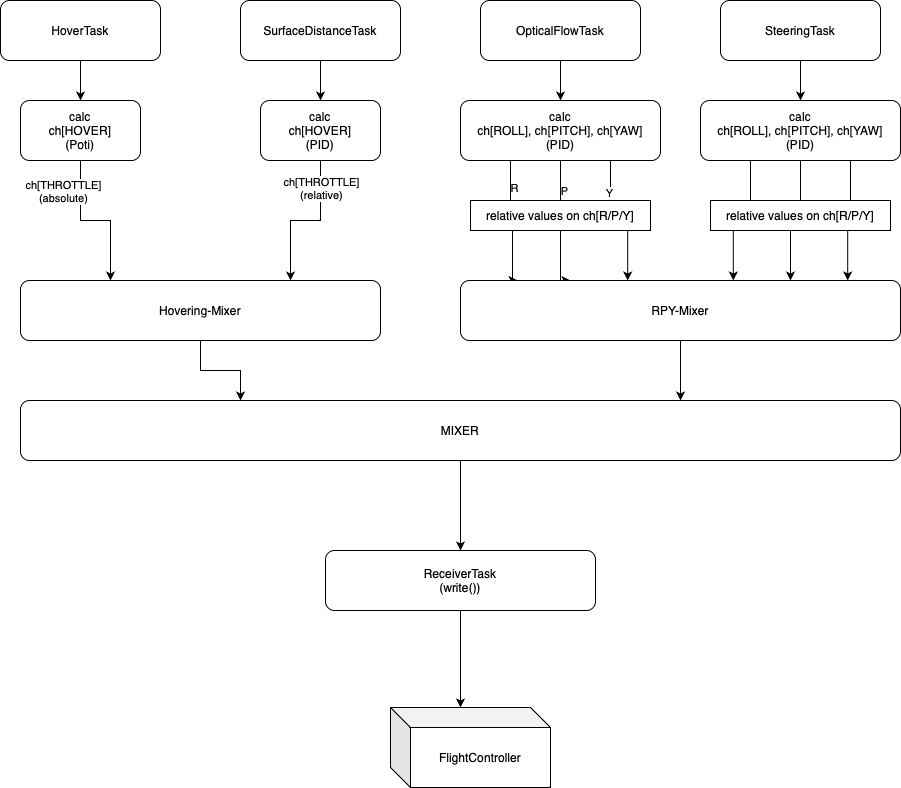

The diagram above was exported from draw.io. Its source (the exported page's mxGraphModel, read from the mxfile embedded in the PNG):
<mxGraphModel dx="939" dy="666" grid="1" gridSize="10" guides="1" tooltips="1" connect="1" arrows="1" fold="1" page="1" pageScale="1" pageWidth="1169" pageHeight="1654" math="0" shadow="0">
  <root>
    <mxCell id="0" />
    <mxCell id="1" parent="0" />
    <mxCell id="dcmrBhH6uNQaYdQpfUXg-7" value="" style="edgeStyle=orthogonalEdgeStyle;rounded=0;orthogonalLoop=1;jettySize=auto;html=1;" parent="1" source="dcmrBhH6uNQaYdQpfUXg-1" target="dcmrBhH6uNQaYdQpfUXg-6" edge="1">
      <mxGeometry relative="1" as="geometry" />
    </mxCell>
    <mxCell id="dcmrBhH6uNQaYdQpfUXg-1" value="HoverTask" style="rounded=1;whiteSpace=wrap;html=1;" parent="1" vertex="1">
      <mxGeometry x="60" y="120" width="160" height="60" as="geometry" />
    </mxCell>
    <mxCell id="dcmrBhH6uNQaYdQpfUXg-14" value="" style="edgeStyle=orthogonalEdgeStyle;rounded=0;orthogonalLoop=1;jettySize=auto;html=1;" parent="1" source="dcmrBhH6uNQaYdQpfUXg-2" target="dcmrBhH6uNQaYdQpfUXg-13" edge="1">
      <mxGeometry relative="1" as="geometry" />
    </mxCell>
    <mxCell id="dcmrBhH6uNQaYdQpfUXg-2" value="SurfaceDistanceTask" style="rounded=1;whiteSpace=wrap;html=1;" parent="1" vertex="1">
      <mxGeometry x="300" y="120" width="160" height="60" as="geometry" />
    </mxCell>
    <mxCell id="dcmrBhH6uNQaYdQpfUXg-10" value="" style="edgeStyle=orthogonalEdgeStyle;rounded=0;orthogonalLoop=1;jettySize=auto;html=1;entryX=0.25;entryY=0;entryDx=0;entryDy=0;" parent="1" source="dcmrBhH6uNQaYdQpfUXg-6" target="dcmrBhH6uNQaYdQpfUXg-9" edge="1">
      <mxGeometry relative="1" as="geometry" />
    </mxCell>
    <mxCell id="dcmrBhH6uNQaYdQpfUXg-11" value="ch[THROTTLE]&lt;br&gt;(absolute)" style="edgeLabel;html=1;align=center;verticalAlign=middle;resizable=0;points=[];" parent="dcmrBhH6uNQaYdQpfUXg-10" vertex="1" connectable="0">
      <mxGeometry x="-0.1287" y="1" relative="1" as="geometry">
        <mxPoint x="-23" y="-29" as="offset" />
      </mxGeometry>
    </mxCell>
    <mxCell id="dcmrBhH6uNQaYdQpfUXg-6" value="calc&lt;br&gt;ch[HOVER]&lt;br&gt;(Poti)" style="whiteSpace=wrap;html=1;rounded=1;" parent="1" vertex="1">
      <mxGeometry x="80" y="220" width="120" height="60" as="geometry" />
    </mxCell>
    <mxCell id="dcmrBhH6uNQaYdQpfUXg-51" style="edgeStyle=orthogonalEdgeStyle;rounded=0;orthogonalLoop=1;jettySize=auto;html=1;entryX=0.25;entryY=0;entryDx=0;entryDy=0;" parent="1" source="dcmrBhH6uNQaYdQpfUXg-9" target="dcmrBhH6uNQaYdQpfUXg-45" edge="1">
      <mxGeometry relative="1" as="geometry" />
    </mxCell>
    <mxCell id="dcmrBhH6uNQaYdQpfUXg-9" value="Hovering-Mixer" style="whiteSpace=wrap;html=1;rounded=1;" parent="1" vertex="1">
      <mxGeometry x="80" y="400" width="360" height="60" as="geometry" />
    </mxCell>
    <mxCell id="dcmrBhH6uNQaYdQpfUXg-15" style="edgeStyle=orthogonalEdgeStyle;rounded=0;orthogonalLoop=1;jettySize=auto;html=1;entryX=0.75;entryY=0;entryDx=0;entryDy=0;" parent="1" source="dcmrBhH6uNQaYdQpfUXg-13" target="dcmrBhH6uNQaYdQpfUXg-9" edge="1">
      <mxGeometry relative="1" as="geometry" />
    </mxCell>
    <mxCell id="dcmrBhH6uNQaYdQpfUXg-16" value="ch[THROTTLE]&lt;br&gt;(relative)" style="edgeLabel;html=1;align=center;verticalAlign=middle;resizable=0;points=[];" parent="dcmrBhH6uNQaYdQpfUXg-15" vertex="1" connectable="0">
      <mxGeometry x="-0.3414" relative="1" as="geometry">
        <mxPoint y="-22" as="offset" />
      </mxGeometry>
    </mxCell>
    <mxCell id="dcmrBhH6uNQaYdQpfUXg-13" value="calc&lt;br&gt;ch[HOVER]&lt;br&gt;(PID)" style="whiteSpace=wrap;html=1;rounded=1;" parent="1" vertex="1">
      <mxGeometry x="320" y="220" width="120" height="60" as="geometry" />
    </mxCell>
    <mxCell id="dcmrBhH6uNQaYdQpfUXg-20" style="edgeStyle=orthogonalEdgeStyle;rounded=0;orthogonalLoop=1;jettySize=auto;html=1;entryX=0.13;entryY=0;entryDx=0;entryDy=0;exitX=0.25;exitY=1;exitDx=0;exitDy=0;entryPerimeter=0;" parent="1" source="dcmrBhH6uNQaYdQpfUXg-23" target="dcmrBhH6uNQaYdQpfUXg-19" edge="1">
      <mxGeometry relative="1" as="geometry">
        <mxPoint x="570" y="280" as="sourcePoint" />
        <Array as="points">
          <mxPoint x="570" y="320" />
          <mxPoint x="572" y="320" />
        </Array>
      </mxGeometry>
    </mxCell>
    <mxCell id="dcmrBhH6uNQaYdQpfUXg-24" value="R" style="edgeLabel;html=1;align=center;verticalAlign=middle;resizable=0;points=[];" parent="dcmrBhH6uNQaYdQpfUXg-20" vertex="1" connectable="0">
      <mxGeometry x="-0.5822" y="3" relative="1" as="geometry">
        <mxPoint as="offset" />
      </mxGeometry>
    </mxCell>
    <mxCell id="dcmrBhH6uNQaYdQpfUXg-21" style="edgeStyle=orthogonalEdgeStyle;rounded=0;orthogonalLoop=1;jettySize=auto;html=1;entryX=0.25;entryY=0;entryDx=0;entryDy=0;exitX=0.5;exitY=1;exitDx=0;exitDy=0;entryPerimeter=0;" parent="1" source="dcmrBhH6uNQaYdQpfUXg-23" target="dcmrBhH6uNQaYdQpfUXg-19" edge="1">
      <mxGeometry relative="1" as="geometry">
        <mxPoint x="620" y="280" as="sourcePoint" />
        <Array as="points">
          <mxPoint x="620" y="370" />
          <mxPoint x="620" y="370" />
        </Array>
      </mxGeometry>
    </mxCell>
    <mxCell id="dcmrBhH6uNQaYdQpfUXg-25" value="P" style="edgeLabel;html=1;align=center;verticalAlign=middle;resizable=0;points=[];" parent="dcmrBhH6uNQaYdQpfUXg-21" vertex="1" connectable="0">
      <mxGeometry x="-0.4923" y="3" relative="1" as="geometry">
        <mxPoint y="-3" as="offset" />
      </mxGeometry>
    </mxCell>
    <mxCell id="dcmrBhH6uNQaYdQpfUXg-28" style="edgeStyle=orthogonalEdgeStyle;rounded=0;orthogonalLoop=1;jettySize=auto;html=1;entryX=0.5;entryY=0;entryDx=0;entryDy=0;" parent="1" source="dcmrBhH6uNQaYdQpfUXg-18" target="dcmrBhH6uNQaYdQpfUXg-23" edge="1">
      <mxGeometry relative="1" as="geometry" />
    </mxCell>
    <mxCell id="dcmrBhH6uNQaYdQpfUXg-18" value="OpticalFlowTask" style="rounded=1;whiteSpace=wrap;html=1;" parent="1" vertex="1">
      <mxGeometry x="540" y="120" width="160" height="60" as="geometry" />
    </mxCell>
    <mxCell id="dcmrBhH6uNQaYdQpfUXg-50" style="edgeStyle=orthogonalEdgeStyle;rounded=0;orthogonalLoop=1;jettySize=auto;html=1;entryX=0.75;entryY=0;entryDx=0;entryDy=0;" parent="1" source="dcmrBhH6uNQaYdQpfUXg-19" target="dcmrBhH6uNQaYdQpfUXg-45" edge="1">
      <mxGeometry relative="1" as="geometry" />
    </mxCell>
    <mxCell id="dcmrBhH6uNQaYdQpfUXg-19" value="RPY-Mixer" style="whiteSpace=wrap;html=1;rounded=1;points=[[0,0,0,0,0],[0,0.25,0,0,0],[0,0.5,0,0,0],[0,0.75,0,0,0],[0,1,0,0,0],[0.13,0,0,0,0],[0.25,0,0,0,0],[0.25,1,0,0,0],[0.38,0,0,0,0],[0.5,0,0,0,0],[0.5,1,0,0,0],[0.62,0,0,0,0],[0.75,0,0,0,0],[0.75,1,0,0,0],[0.88,0,0,0,0],[1,0,0,0,0],[1,0.25,0,0,0],[1,0.5,0,0,0],[1,0.75,0,0,0],[1,1,0,0,0]];" parent="1" vertex="1">
      <mxGeometry x="520" y="400" width="440" height="60" as="geometry" />
    </mxCell>
    <mxCell id="dcmrBhH6uNQaYdQpfUXg-32" style="edgeStyle=orthogonalEdgeStyle;rounded=0;orthogonalLoop=1;jettySize=auto;html=1;entryX=0.38;entryY=0;entryDx=0;entryDy=0;exitX=0.75;exitY=1;exitDx=0;exitDy=0;entryPerimeter=0;" parent="1" source="dcmrBhH6uNQaYdQpfUXg-23" target="dcmrBhH6uNQaYdQpfUXg-19" edge="1">
      <mxGeometry relative="1" as="geometry" />
    </mxCell>
    <mxCell id="dcmrBhH6uNQaYdQpfUXg-33" value="Y" style="edgeLabel;html=1;align=center;verticalAlign=middle;resizable=0;points=[];" parent="dcmrBhH6uNQaYdQpfUXg-32" vertex="1" connectable="0">
      <mxGeometry x="-0.5382" y="-2" relative="1" as="geometry">
        <mxPoint as="offset" />
      </mxGeometry>
    </mxCell>
    <mxCell id="dcmrBhH6uNQaYdQpfUXg-23" value="calc&lt;br&gt;ch[ROLL], ch[PITCH], ch[YAW]&lt;br&gt;(PID)" style="whiteSpace=wrap;html=1;rounded=1;" parent="1" vertex="1">
      <mxGeometry x="520" y="220" width="200" height="60" as="geometry" />
    </mxCell>
    <mxCell id="dcmrBhH6uNQaYdQpfUXg-39" style="edgeStyle=orthogonalEdgeStyle;rounded=0;orthogonalLoop=1;jettySize=auto;html=1;" parent="1" source="dcmrBhH6uNQaYdQpfUXg-29" target="dcmrBhH6uNQaYdQpfUXg-35" edge="1">
      <mxGeometry relative="1" as="geometry" />
    </mxCell>
    <mxCell id="dcmrBhH6uNQaYdQpfUXg-29" value="SteeringTask" style="rounded=1;whiteSpace=wrap;html=1;" parent="1" vertex="1">
      <mxGeometry x="780" y="120" width="160" height="60" as="geometry" />
    </mxCell>
    <mxCell id="dcmrBhH6uNQaYdQpfUXg-27" value="relative values on ch[R/P/Y]" style="rounded=0;whiteSpace=wrap;html=1;" parent="1" vertex="1">
      <mxGeometry x="530" y="320" width="180" height="30" as="geometry" />
    </mxCell>
    <mxCell id="dcmrBhH6uNQaYdQpfUXg-35" value="calc&lt;br&gt;ch[ROLL], ch[PITCH], ch[YAW]&lt;br&gt;(PID)" style="whiteSpace=wrap;html=1;rounded=1;" parent="1" vertex="1">
      <mxGeometry x="760" y="220" width="200" height="60" as="geometry" />
    </mxCell>
    <mxCell id="dcmrBhH6uNQaYdQpfUXg-36" style="edgeStyle=orthogonalEdgeStyle;rounded=0;orthogonalLoop=1;jettySize=auto;html=1;entryX=0.62;entryY=0;entryDx=0;entryDy=0;entryPerimeter=0;exitX=0.25;exitY=1;exitDx=0;exitDy=0;" parent="1" source="dcmrBhH6uNQaYdQpfUXg-35" target="dcmrBhH6uNQaYdQpfUXg-19" edge="1">
      <mxGeometry relative="1" as="geometry" />
    </mxCell>
    <mxCell id="dcmrBhH6uNQaYdQpfUXg-41" value="" style="edgeStyle=orthogonalEdgeStyle;rounded=0;orthogonalLoop=1;jettySize=auto;html=1;entryX=0.88;entryY=0;entryDx=0;entryDy=0;entryPerimeter=0;exitX=0.75;exitY=1;exitDx=0;exitDy=0;" parent="1" source="dcmrBhH6uNQaYdQpfUXg-35" target="dcmrBhH6uNQaYdQpfUXg-19" edge="1">
      <mxGeometry relative="1" as="geometry">
        <mxPoint x="910" y="280" as="sourcePoint" />
        <mxPoint x="928.4000000000001" y="320" as="targetPoint" />
      </mxGeometry>
    </mxCell>
    <mxCell id="dcmrBhH6uNQaYdQpfUXg-43" value="" style="edgeStyle=orthogonalEdgeStyle;rounded=0;orthogonalLoop=1;jettySize=auto;html=1;entryX=0.75;entryY=0;entryDx=0;entryDy=0;entryPerimeter=0;" parent="1" source="dcmrBhH6uNQaYdQpfUXg-35" target="dcmrBhH6uNQaYdQpfUXg-19" edge="1">
      <mxGeometry relative="1" as="geometry">
        <mxPoint x="860" y="280" as="sourcePoint" />
        <mxPoint x="820" y="400" as="targetPoint" />
      </mxGeometry>
    </mxCell>
    <mxCell id="dcmrBhH6uNQaYdQpfUXg-42" value="relative values on ch[R/P/Y]" style="rounded=0;whiteSpace=wrap;html=1;" parent="1" vertex="1">
      <mxGeometry x="770" y="320" width="180" height="30" as="geometry" />
    </mxCell>
    <mxCell id="dcmrBhH6uNQaYdQpfUXg-47" style="edgeStyle=orthogonalEdgeStyle;rounded=0;orthogonalLoop=1;jettySize=auto;html=1;entryX=0.5;entryY=0;entryDx=0;entryDy=0;" parent="1" source="dcmrBhH6uNQaYdQpfUXg-45" target="dcmrBhH6uNQaYdQpfUXg-46" edge="1">
      <mxGeometry relative="1" as="geometry" />
    </mxCell>
    <mxCell id="dcmrBhH6uNQaYdQpfUXg-45" value="MIXER" style="rounded=1;whiteSpace=wrap;html=1;" parent="1" vertex="1">
      <mxGeometry x="80" y="520" width="880" height="60" as="geometry" />
    </mxCell>
    <mxCell id="dcmrBhH6uNQaYdQpfUXg-46" value="ReceiverTask&lt;br&gt;(write())" style="rounded=1;whiteSpace=wrap;html=1;" parent="1" vertex="1">
      <mxGeometry x="385" y="670" width="270" height="60" as="geometry" />
    </mxCell>
    <mxCell id="dcmrBhH6uNQaYdQpfUXg-48" value="FlightController" style="shape=cube;whiteSpace=wrap;html=1;boundedLbl=1;backgroundOutline=1;darkOpacity=0.05;darkOpacity2=0.1;" parent="1" vertex="1">
      <mxGeometry x="450" y="827" width="160" height="80" as="geometry" />
    </mxCell>
    <mxCell id="dcmrBhH6uNQaYdQpfUXg-49" style="edgeStyle=orthogonalEdgeStyle;rounded=0;orthogonalLoop=1;jettySize=auto;html=1;entryX=0;entryY=0;entryDx=70;entryDy=0;entryPerimeter=0;" parent="1" source="dcmrBhH6uNQaYdQpfUXg-46" target="dcmrBhH6uNQaYdQpfUXg-48" edge="1">
      <mxGeometry relative="1" as="geometry" />
    </mxCell>
  </root>
</mxGraphModel>